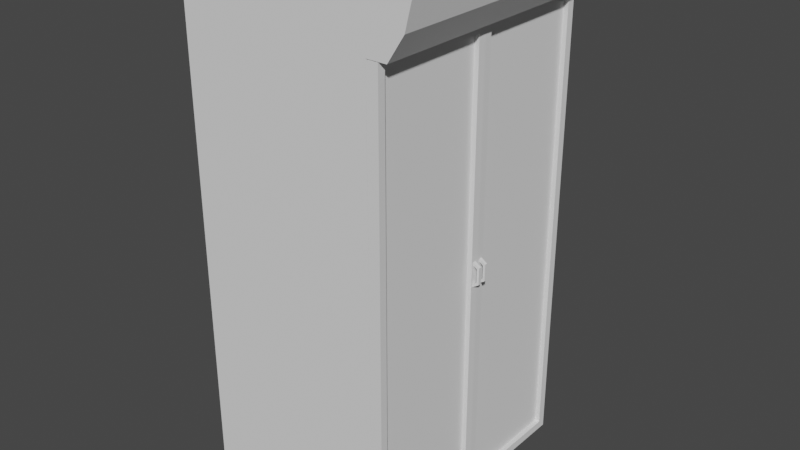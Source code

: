 # Source: Shop_Refrigerator.blend  (saved by Blender 2.81.16; exported with 4.5.12 LTS)
import bpy
from mathutils import Matrix  # noqa: F401  (used for matrix-valued properties, if any)

bpy.ops.wm.read_factory_settings(use_empty=True)
scene = bpy.context.scene
scene.name = 'Scene'

# ---- collections
col_collection = bpy.data.collections.new('Collection'); scene.collection.children.link(col_collection)

# ---- world
world_world = bpy.data.worlds.new('World'); scene.world = world_world
world_world.use_nodes = True; world_world.node_tree.nodes.clear()
_N = world_world.node_tree.nodes; _L = world_world.node_tree.links
n0 = _N.new('ShaderNodeOutputWorld'); n0.name = 'World Output'; n0.location = (300, 300)
n1 = _N.new('ShaderNodeBackground'); n1.name = 'Background'; n1.location = (10, 300)
n1.inputs[0].default_value = (0.05088, 0.05088, 0.05088, 1.0)
_L.new(n1.outputs[0], n0.inputs[0])
n0.is_active_output = True
world_world.color = (0.05088, 0.05088, 0.05088)
world_world.use_sun_shadow = False
world_world.sun_shadow_jitter_overblur = 0.0

# ---- meshes
me_cube_001 = bpy.data.meshes.new('Cube.001')
me_cube_001.from_pydata([(-1.0, -1.0, -0.02778), (-1.0, -1.0, 1.972), (-1.0, 1.0, -0.02778), (-1.0, 1.0, 1.972), (1.0, -1.0, -0.02778), (1.0, -1.0, 1.972), (1.0, 1.0, -0.02778), (1.0, 1.0, 1.972), (-0.9134, -0.9134, 0.05882), (-0.9134, 0.9134, 0.05882), (1.0, -0.8939, 0.07828), (1.0, -0.8939, 1.866), (1.0, 0.8939, 0.07828), (1.0, 0.8939, 1.866), (0.171, 0.9037, 0.06855), (0.171, -0.9037, 0.06855), (-0.921, 0.9134, 0.3324), (-0.921, -0.9134, 0.3324), (0.171, 0.9037, 0.1993), (0.171, -0.9037, 0.1993), (-1.0, -1.0, 2.185), (-1.0, 1.0, 2.185), (1.0, 1.0, 2.185), (1.0, -1.0, 2.185), (1.205, 1.0, 1.972), (1.205, -1.0, 1.972), (1.433, 1.0, 2.185), (1.433, -1.0, 2.185), (-1.0, -1.0, 2.078), (-1.0, 1.0, 2.078), (1.0, -1.0, 2.078), (1.0, 1.0, 2.078), (1.369, -1.0, 2.078), (1.369, 1.0, 2.078)], [], [(0, 1, 3, 2), (2, 3, 7, 6), (4, 5, 1, 0), (2, 6, 4, 0), (29, 28, 20, 21), (6, 7, 13, 12), (4, 6, 12, 10), (7, 5, 11, 13), (5, 4, 10, 11), (8, 15, 19, 17), (14, 9, 16, 18), (22, 21, 20, 23), (28, 30, 23, 20), (31, 29, 21, 22), (31, 22, 26, 33), (32, 33, 26, 27), (30, 5, 25, 32), (5, 7, 24, 25), (22, 23, 27, 26), (23, 30, 32, 27), (25, 24, 33, 32), (7, 31, 33, 24), (7, 3, 29, 31), (1, 5, 30, 28), (3, 1, 28, 29)])
_uv = me_cube_001.uv_layers.new(name='UVMap')
_uv.uv.foreach_set('vector', [0.1579, -0.01955, 0.1579, 0.8025, 0.9799, 0.8025, 0.9799, -0.01955, -0.005684, -0.01955, -0.005684, 0.8025, 0.8164, 0.8025, 0.8164, -0.01955, 0.8164, -0.01955, 0.8164, 0.8025, -0.005684, 0.8025, -0.005684, -0.01955, -0.005684, 1.034, 0.8164, 1.034, 0.8164, 0.212, -0.005684, 0.212, 0.9799, 0.8462, 0.1579, 0.8462, 0.1579, 0.8898, 0.9799, 0.8898, 0.9799, -0.01955, 0.9799, 0.8025, 0.9363, 0.7589, 0.9363, 0.02405, 0.1579, -0.01955, 0.9799, -0.01955, 0.9363, 0.02405, 0.2015, 0.02405, 0.9799, 0.8025, 0.1579, 0.8025, 0.2015, 0.7589, 0.9363, 0.7589, 0.1579, 0.8025, 0.1579, -0.01955, 0.2015, 0.02405, 0.2015, 0.7589, 0.02991, 0.01605, 0.4756, 0.02005, 0.4756, 0.0738, 0.0268, 0.1285, 0.4756, 0.02005, 0.02991, 0.01605, 0.0268, 0.1285, 0.4756, 0.0738, 0.8164, 1.034, -0.005684, 1.034, -0.005684, 0.212, 0.8164, 0.212, -0.005684, 0.8462, 0.8164, 0.8462, 0.8164, 0.8898, -0.005684, 0.8898, 0.8164, 0.8462, -0.005684, 0.8462, -0.005684, 0.8898, 0.8164, 0.8898, 0.8164, 0.8462, 0.8164, 0.8898, 0.9943, 0.8898, 0.9679, 0.8462, 0.1579, 0.8462, 0.9799, 0.8462, 0.9799, 0.8898, 0.1579, 0.8898, 0.8164, 0.8462, 0.8164, 0.8025, 0.9005, 0.8025, 0.9679, 0.8462, 0.8164, 0.212, 0.8164, 1.034, 0.9005, 1.034, 0.9005, 0.212, 0.8164, 1.034, 0.8164, 0.212, 0.9943, 0.212, 0.9943, 1.034, 0.8164, 0.8898, 0.8164, 0.8462, 0.9679, 0.8462, 0.9943, 0.8898, 0.9005, 0.212, 0.9005, 1.034, 0.9679, 1.034, 0.9679, 0.212, 0.8164, 0.8025, 0.8164, 0.8462, 0.9679, 0.8462, 0.9005, 0.8025, 0.8164, 0.8025, -0.005684, 0.8025, -0.005684, 0.8462, 0.8164, 0.8462, -0.005684, 0.8025, 0.8164, 0.8025, 0.8164, 0.8462, -0.005684, 0.8462, 0.9799, 0.8025, 0.1579, 0.8025, 0.1579, 0.8462, 0.9799, 0.8462])
me_cube_001.use_remesh_fix_poles = True
me_cube_001.use_remesh_preserve_attributes = False
me_cube_001.use_mirror_vertex_groups = False
me_cube_001.update()
me_cube_003 = bpy.data.meshes.new('Cube.003')
me_cube_003.from_pydata([(-0.9134, -0.9134, 0.05882), (-0.9134, -0.9134, 1.886), (-0.9134, 0.9134, 0.05882), (-0.9134, 0.9134, 1.886), (1.0, -0.8939, 0.07828), (1.0, -0.8939, 1.866), (1.0, 0.8939, 0.07828), (1.0, 0.8939, 1.866), (0.171, 0.9037, 0.06855), (0.171, 0.9037, 1.876), (0.171, -0.9037, 0.06855), (0.171, -0.9037, 1.876), (-0.921, 0.9134, 0.3324), (-0.921, -0.9134, 0.3324), (0.171, 0.9037, 0.1993), (0.171, -0.9037, 0.1993)], [], [(0, 2, 3, 1), (8, 6, 7, 9), (10, 0, 1, 11), (8, 10, 4, 6), (9, 11, 1, 3), (7, 5, 11, 9), (4, 10, 11, 5), (2, 8, 9, 3), (12, 13, 15, 14), (10, 8, 14, 15)])
_uv = me_cube_003.uv_layers.new(name='UVMap')
_uv.uv.foreach_set('vector', [0.375, 0.0, 0.375, 0.25, 0.625, 0.25, 0.625, 0.0, 0.375, 0.375, 0.375, 0.5, 0.625, 0.5, 0.625, 0.375, 0.375, 0.875, 0.375, 1.0, 0.625, 1.0, 0.625, 0.875, 0.25, 0.5, 0.25, 0.75, 0.375, 0.75, 0.375, 0.5, 0.75, 0.5, 0.75, 0.75, 0.875, 0.75, 0.875, 0.5, 0.625, 0.5, 0.625, 0.75, 0.75, 0.75, 0.75, 0.5, 0.375, 0.75, 0.375, 0.875, 0.625, 0.875, 0.625, 0.75, 0.375, 0.25, 0.375, 0.375, 0.625, 0.375, 0.625, 0.25, 0.125, 0.5, 0.125, 0.75, 0.25, 0.75, 0.25, 0.5, 0.25, 0.75, 0.25, 0.5, 0.25, 0.5, 0.25, 0.75])
me_cube_003.use_remesh_fix_poles = True
me_cube_003.use_remesh_preserve_attributes = False
me_cube_003.use_mirror_vertex_groups = False
me_cube_003.update()
me_cube_004 = bpy.data.meshes.new('Cube.004')
me_cube_004.from_pydata([(-0.9134, -0.9134, 0.4675), (-0.9134, 0.9134, 0.4675), (0.8832, -0.8939, 0.487), (0.8832, 0.8939, 0.487), (-0.9097, 0.9134, 0.4382), (-0.9097, -0.9134, 0.4382), (0.887, 0.8939, 0.4272), (0.887, -0.8939, 0.4272), (0.8518, 0.8949, 0.486), (0.8518, -0.8949, 0.486), (0.8556, 0.8949, 0.4567), (0.8556, -0.8949, 0.4567)], [], [(8, 9, 2, 3), (10, 6, 7, 11), (2, 7, 6, 3), (1, 4, 5, 0), (9, 11, 7, 2), (8, 10, 4, 1), (3, 6, 10, 8), (0, 5, 11, 9), (4, 10, 11, 5), (1, 0, 9, 8)])
_uv = me_cube_004.uv_layers.new(name='UVMap')
_uv.uv.foreach_set('vector', [0.3625, 0.5, 0.3625, 0.75, 0.375, 0.75, 0.375, 0.5, 0.3625, 0.5, 0.375, 0.5, 0.375, 0.75, 0.3625, 0.75, 0.375, 0.75, 0.375, 0.75, 0.375, 0.5, 0.375, 0.5, 0.125, 0.5, 0.125, 0.5, 0.125, 0.75, 0.125, 0.75, 0.3625, 0.75, 0.3625, 0.75, 0.375, 0.75, 0.375, 0.75, 0.3625, 0.5, 0.3625, 0.5, 0.125, 0.5, 0.125, 0.5, 0.375, 0.5, 0.375, 0.5, 0.3625, 0.5, 0.3625, 0.5, 0.125, 0.75, 0.125, 0.75, 0.3625, 0.75, 0.3625, 0.75, 0.125, 0.5, 0.3625, 0.5, 0.3625, 0.75, 0.125, 0.75, 0.125, 0.5, 0.125, 0.75, 0.3625, 0.75, 0.3625, 0.5])
me_cube_004.use_remesh_fix_poles = True
me_cube_004.use_remesh_preserve_attributes = False
me_cube_004.use_mirror_vertex_groups = False
me_cube_004.update()
me_cube_005 = bpy.data.meshes.new('Cube.005')
me_cube_005.from_pydata([(0.1175, 0.0, 1.863e-09), (0.1175, 0.0, 1.997), (1.192e-07, 0.0, 1.863e-09), (1.192e-07, 0.0, 1.997), (1.192e-07, -1.0, 1.863e-09), (1.192e-07, -1.0, 1.997), (0.1175, -1.0, 1.863e-09), (0.1175, -1.0, 1.997), (0.001999, -0.05974, 1.963), (0.001999, -0.05974, 0.03398), (0.001999, -0.9382, 0.03398), (0.1155, -0.05974, 1.963), (0.1155, -0.9382, 1.963), (0.1155, -0.9382, 0.03398), (0.1155, -0.05974, 0.03398), (0.001999, -0.9382, 1.963), (0.1088, -0.9542, 0.9887), (0.1088, -0.9542, 0.9757), (0.1088, -0.9775, 0.9887), (0.1088, -0.9775, 0.9757), (0.1566, -0.9775, 1.002), (0.1566, -0.9775, 0.9887), (0.1566, -0.9542, 1.002), (0.1566, -0.9542, 0.9887), (0.1804, -0.9775, 1.002), (0.1804, -0.9775, 0.9952), (0.1804, -0.9542, 1.002), (0.1804, -0.9542, 0.9952), (0.1566, -0.9542, 1.06), (0.1566, -0.9775, 1.06), (0.1804, -0.9542, 1.06), (0.1804, -0.9775, 1.06), (0.1566, -0.9542, 1.073), (0.1566, -0.9775, 1.073), (0.1804, -0.9542, 1.067), (0.1804, -0.9775, 1.067), (0.1088, -0.9542, 1.073), (0.1088, -0.9775, 1.073), (0.1088, -0.9542, 1.086), (0.1088, -0.9775, 1.086), (0.06635, -0.05974, 1.963), (0.05112, -0.05974, 1.963), (0.05112, -0.9382, 1.963), (0.06635, -0.9382, 1.963), (0.06635, -0.9382, 0.03398), (0.05112, -0.9382, 0.03398), (0.05112, -0.05974, 0.03398), (0.06635, -0.05974, 0.03398)], [], [(9, 10, 45, 46), (8, 9, 46, 41), (5, 7, 1, 3), (2, 0, 6, 4), (4, 6, 7, 5), (3, 1, 0, 2), (47, 44, 13, 14), (15, 8, 41, 42), (7, 6, 13, 12), (5, 3, 8, 15), (6, 0, 14, 13), (2, 4, 10, 9), (4, 5, 15, 10), (0, 1, 11, 14), (1, 7, 12, 11), (3, 2, 9, 8), (10, 15, 42, 45), (44, 43, 12, 13), (43, 40, 11, 12), (18, 19, 21, 20), (22, 20, 29, 28), (17, 16, 22, 23), (16, 18, 20, 22), (19, 17, 23, 21), (27, 26, 24, 25), (21, 23, 27, 25), (20, 21, 25, 24), (23, 22, 26, 27), (30, 28, 32, 34), (20, 24, 31, 29), (26, 22, 28, 30), (24, 26, 30, 31), (32, 33, 35, 34), (31, 30, 34, 35), (29, 31, 35, 33), (32, 28, 36, 38), (33, 32, 38, 39), (29, 33, 39, 37), (28, 29, 37, 36), (47, 40, 41, 46), (43, 44, 45, 42), (40, 43, 42, 41), (44, 47, 46, 45), (40, 47, 14, 11)])
_uv = me_cube_005.uv_layers.new(name='UVMap')
_uv.uv.foreach_set('vector', [0.4496, 0.8263, 0.4496, 0.3864, 0.4742, 0.3864, 0.4742, 0.8263, 0.4496, 0.9756, 0.4496, 0.009614, 0.4742, 0.009614, 0.4742, 0.9756, 0.4486, 0.3555, 0.5074, 0.3555, 0.5074, 0.8563, 0.4486, 0.8563, 0.4486, 0.8563, 0.5074, 0.8563, 0.5074, 0.3555, 0.4486, 0.3555, 0.4486, -0.007404, 0.5074, -0.007404, 0.5074, 0.9926, 0.4486, 0.9926, 0.4486, 0.9926, 0.5074, 0.9926, 0.5074, -0.007404, 0.4486, -0.007404, 0.4818, 0.8263, 0.4818, 0.3864, 0.5064, 0.3864, 0.5064, 0.8263, 0.4496, 0.3864, 0.4496, 0.8263, 0.4742, 0.8263, 0.4742, 0.3864, 0.3555, 0.9926, 0.3555, -0.007404, 0.3864, 0.009614, 0.3864, 0.9756, 0.3555, 0.9926, 0.8563, 0.9926, 0.8263, 0.9756, 0.3864, 0.9756, 0.3555, -0.007404, 0.8563, -0.007404, 0.8263, 0.009614, 0.3864, 0.009614, 0.8563, -0.007404, 0.3555, -0.007404, 0.3864, 0.009614, 0.8263, 0.009614, 0.3555, -0.007404, 0.3555, 0.9926, 0.3864, 0.9756, 0.3864, 0.009614, 0.8563, -0.007404, 0.8563, 0.9926, 0.8263, 0.9756, 0.8263, 0.009614, 0.8563, 0.9926, 0.3555, 0.9926, 0.3864, 0.9756, 0.8263, 0.9756, 0.8563, 0.9926, 0.8563, -0.007404, 0.8263, 0.009614, 0.8263, 0.9756, 0.4496, 0.009614, 0.4496, 0.9756, 0.4742, 0.9756, 0.4742, 0.009614, 0.4818, 0.009614, 0.4818, 0.9756, 0.5064, 0.9756, 0.5064, 0.009614, 0.4818, 0.3864, 0.4818, 0.8263, 0.5064, 0.8263, 0.5064, 0.3864, 0.5031, 0.4877, 0.5031, 0.4812, 0.527, 0.4877, 0.527, 0.4943, 0.3784, 0.4943, 0.3667, 0.4943, 0.3667, 0.5235, 0.3784, 0.5235, 0.5031, 0.4812, 0.5031, 0.4877, 0.527, 0.4943, 0.527, 0.4877, 0.5031, 0.3784, 0.5031, 0.3667, 0.527, 0.3667, 0.527, 0.3784, 0.5031, 0.3667, 0.5031, 0.3784, 0.527, 0.3784, 0.527, 0.3667, 0.3784, 0.491, 0.3784, 0.4943, 0.3667, 0.4943, 0.3667, 0.491, 0.527, 0.3667, 0.527, 0.3784, 0.539, 0.3784, 0.539, 0.3667, 0.527, 0.4943, 0.527, 0.4877, 0.539, 0.491, 0.539, 0.4943, 0.527, 0.4877, 0.527, 0.4943, 0.539, 0.4943, 0.539, 0.491, 0.539, 0.5235, 0.527, 0.5235, 0.527, 0.53, 0.539, 0.5268, 0.527, 0.4943, 0.539, 0.4943, 0.539, 0.5235, 0.527, 0.5235, 0.539, 0.4943, 0.527, 0.4943, 0.527, 0.5235, 0.539, 0.5235, 0.3667, 0.4943, 0.3784, 0.4943, 0.3784, 0.5235, 0.3667, 0.5235, 0.527, 0.3784, 0.527, 0.3667, 0.539, 0.3667, 0.539, 0.3784, 0.3667, 0.5235, 0.3784, 0.5235, 0.3784, 0.5268, 0.3667, 0.5268, 0.527, 0.5235, 0.539, 0.5235, 0.539, 0.5268, 0.527, 0.53, 0.527, 0.53, 0.527, 0.5235, 0.5031, 0.53, 0.5031, 0.5365, 0.527, 0.3667, 0.527, 0.3784, 0.5031, 0.3784, 0.5031, 0.3667, 0.527, 0.5235, 0.527, 0.53, 0.5031, 0.5365, 0.5031, 0.53, 0.527, 0.3784, 0.527, 0.3667, 0.5031, 0.3667, 0.5031, 0.3784, 0.4818, 0.009614, 0.4818, 0.9756, 0.4742, 0.9756, 0.4742, 0.009614, 0.4818, 0.9756, 0.4818, 0.009614, 0.4742, 0.009614, 0.4742, 0.9756, 0.4818, 0.8263, 0.4818, 0.3864, 0.4742, 0.3864, 0.4742, 0.8263, 0.4818, 0.3864, 0.4818, 0.8263, 0.4742, 0.8263, 0.4742, 0.3864, 0.4818, 0.9756, 0.4818, 0.009614, 0.5064, 0.009614, 0.5064, 0.9756])
me_cube_005.use_remesh_fix_poles = True
me_cube_005.use_remesh_preserve_attributes = False
me_cube_005.use_mirror_vertex_groups = False
me_cube_005.update()
me_cube_006 = bpy.data.meshes.new('Cube.006')
me_cube_006.from_pydata([(0.1175, 0.0, 1.863e-09), (0.1175, 0.0, 1.997), (1.192e-07, 0.0, 1.863e-09), (1.192e-07, 0.0, 1.997), (1.192e-07, 1.0, 1.863e-09), (1.192e-07, 1.0, 1.997), (0.1175, 1.0, 1.863e-09), (0.1175, 1.0, 1.997), (0.001999, 0.05974, 1.963), (0.001999, 0.05974, 0.03398), (0.001999, 0.9382, 0.03398), (0.1155, 0.05974, 1.963), (0.1155, 0.9382, 1.963), (0.1155, 0.9382, 0.03398), (0.1155, 0.05974, 0.03398), (0.001999, 0.9382, 1.963), (0.06635, 0.05974, 1.963), (0.05112, 0.05974, 1.963), (0.05112, 0.9382, 1.963), (0.06635, 0.9382, 1.963), (0.06635, 0.9382, 0.03398), (0.05112, 0.9382, 0.03398), (0.05112, 0.05974, 0.03398), (0.06635, 0.05974, 0.03398), (0.1088, 0.9542, 0.9887), (0.1088, 0.9542, 0.9757), (0.1088, 0.9775, 0.9887), (0.1088, 0.9775, 0.9757), (0.1566, 0.9775, 1.002), (0.1566, 0.9775, 0.9887), (0.1566, 0.9542, 1.002), (0.1566, 0.9542, 0.9887), (0.1804, 0.9775, 1.002), (0.1804, 0.9775, 0.9952), (0.1804, 0.9542, 1.002), (0.1804, 0.9542, 0.9952), (0.1566, 0.9542, 1.06), (0.1566, 0.9775, 1.06), (0.1804, 0.9542, 1.06), (0.1804, 0.9775, 1.06), (0.1566, 0.9542, 1.073), (0.1566, 0.9775, 1.073), (0.1804, 0.9542, 1.067), (0.1804, 0.9775, 1.067), (0.1088, 0.9542, 1.073), (0.1088, 0.9775, 1.073), (0.1088, 0.9542, 1.086), (0.1088, 0.9775, 1.086)], [], [(9, 22, 21, 10), (8, 17, 22, 9), (5, 3, 1, 7), (2, 4, 6, 0), (4, 5, 7, 6), (3, 2, 0, 1), (23, 14, 13, 20), (15, 18, 17, 8), (7, 12, 13, 6), (5, 15, 8, 3), (6, 13, 14, 0), (2, 9, 10, 4), (4, 10, 15, 5), (0, 14, 11, 1), (1, 11, 12, 7), (3, 8, 9, 2), (10, 21, 18, 15), (20, 13, 12, 19), (19, 12, 11, 16), (23, 22, 17, 16), (19, 18, 21, 20), (16, 17, 18, 19), (20, 21, 22, 23), (16, 11, 14, 23), (26, 28, 29, 27), (30, 36, 37, 28), (25, 31, 30, 24), (24, 30, 28, 26), (27, 29, 31, 25), (35, 33, 32, 34), (29, 33, 35, 31), (28, 32, 33, 29), (31, 35, 34, 30), (38, 42, 40, 36), (28, 37, 39, 32), (34, 38, 36, 30), (32, 39, 38, 34), (40, 42, 43, 41), (39, 43, 42, 38), (37, 41, 43, 39), (40, 46, 44, 36), (41, 47, 46, 40), (37, 45, 47, 41), (36, 44, 45, 37)])
_uv = me_cube_006.uv_layers.new(name='UVMap')
_uv.uv.foreach_set('vector', [0.4496, 0.1737, 0.4742, 0.1737, 0.4742, 0.6136, 0.4496, 0.6136, 0.4496, 0.9756, 0.4742, 0.9756, 0.4742, 0.009614, 0.4496, 0.009614, 0.4486, 0.6445, 0.4486, 0.1437, 0.5074, 0.1437, 0.5074, 0.6445, 0.4486, 0.1437, 0.4486, 0.6445, 0.5074, 0.6445, 0.5074, 0.1437, 0.4486, -0.007404, 0.4486, 0.9926, 0.5074, 0.9926, 0.5074, -0.007404, 0.4486, 0.9926, 0.4486, -0.007404, 0.5074, -0.007404, 0.5074, 0.9926, 0.4818, 0.1737, 0.5064, 0.1737, 0.5064, 0.6136, 0.4818, 0.6136, 0.4496, 0.6136, 0.4742, 0.6136, 0.4742, 0.1737, 0.4496, 0.1737, 0.6445, 0.9926, 0.6136, 0.9756, 0.6136, 0.009614, 0.6445, -0.007404, 0.6445, 0.9926, 0.6136, 0.9756, 0.1737, 0.9756, 0.1437, 0.9926, 0.6445, -0.007404, 0.6136, 0.009614, 0.1737, 0.009614, 0.1437, -0.007404, 0.1437, -0.007404, 0.1737, 0.009614, 0.6136, 0.009614, 0.6445, -0.007404, 0.6445, -0.007404, 0.6136, 0.009614, 0.6136, 0.9756, 0.6445, 0.9926, 0.1437, -0.007404, 0.1737, 0.009614, 0.1737, 0.9756, 0.1437, 0.9926, 0.1437, 0.9926, 0.1737, 0.9756, 0.6136, 0.9756, 0.6445, 0.9926, 0.1437, 0.9926, 0.1737, 0.9756, 0.1737, 0.009614, 0.1437, -0.007404, 0.4496, 0.009614, 0.4742, 0.009614, 0.4742, 0.9756, 0.4496, 0.9756, 0.4818, 0.009614, 0.5064, 0.009614, 0.5064, 0.9756, 0.4818, 0.9756, 0.4818, 0.6136, 0.5064, 0.6136, 0.5064, 0.1737, 0.4818, 0.1737, 0.4818, 0.009614, 0.4742, 0.009614, 0.4742, 0.9756, 0.4818, 0.9756, 0.4818, 0.9756, 0.4742, 0.9756, 0.4742, 0.009614, 0.4818, 0.009614, 0.4818, 0.1737, 0.4742, 0.1737, 0.4742, 0.6136, 0.4818, 0.6136, 0.4818, 0.6136, 0.4742, 0.6136, 0.4742, 0.1737, 0.4818, 0.1737, 0.4818, 0.9756, 0.5064, 0.9756, 0.5064, 0.009614, 0.4818, 0.009614, 0.5031, 0.4877, 0.527, 0.4943, 0.527, 0.4877, 0.5031, 0.4812, 0.6216, 0.4943, 0.6216, 0.5235, 0.6333, 0.5235, 0.6333, 0.4943, 0.5031, 0.4812, 0.527, 0.4877, 0.527, 0.4943, 0.5031, 0.4877, 0.5031, 0.6216, 0.527, 0.6216, 0.527, 0.6333, 0.5031, 0.6333, 0.5031, 0.6333, 0.527, 0.6333, 0.527, 0.6216, 0.5031, 0.6216, 0.6216, 0.491, 0.6333, 0.491, 0.6333, 0.4943, 0.6216, 0.4943, 0.527, 0.6333, 0.539, 0.6333, 0.539, 0.6216, 0.527, 0.6216, 0.527, 0.4943, 0.539, 0.4943, 0.539, 0.491, 0.527, 0.4877, 0.527, 0.4877, 0.539, 0.491, 0.539, 0.4943, 0.527, 0.4943, 0.539, 0.5235, 0.539, 0.5268, 0.527, 0.53, 0.527, 0.5235, 0.527, 0.4943, 0.527, 0.5235, 0.539, 0.5235, 0.539, 0.4943, 0.539, 0.4943, 0.539, 0.5235, 0.527, 0.5235, 0.527, 0.4943, 0.6333, 0.4943, 0.6333, 0.5235, 0.6216, 0.5235, 0.6216, 0.4943, 0.527, 0.6216, 0.539, 0.6216, 0.539, 0.6333, 0.527, 0.6333, 0.6333, 0.5235, 0.6333, 0.5268, 0.6216, 0.5268, 0.6216, 0.5235, 0.527, 0.5235, 0.527, 0.53, 0.539, 0.5268, 0.539, 0.5235, 0.527, 0.53, 0.5031, 0.5365, 0.5031, 0.53, 0.527, 0.5235, 0.527, 0.6333, 0.5031, 0.6333, 0.5031, 0.6216, 0.527, 0.6216, 0.527, 0.5235, 0.5031, 0.53, 0.5031, 0.5365, 0.527, 0.53, 0.527, 0.6216, 0.5031, 0.6216, 0.5031, 0.6333, 0.527, 0.6333])
me_cube_006.use_remesh_fix_poles = True
me_cube_006.use_remesh_preserve_attributes = False
me_cube_006.use_mirror_vertex_groups = False
me_cube_006.update()
me_cube_008 = bpy.data.meshes.new('Cube.008')
me_cube_008.from_pydata([(1.068, 0.9403, 1.935), (1.053, 0.9403, 1.935), (1.053, 0.06181, 1.935), (1.068, 0.06181, 1.935), (1.068, 0.06181, 0.006203), (1.053, 0.06181, 0.006203), (1.053, 0.9403, 0.006203), (1.068, 0.9403, 0.006203)], [], [(2, 1, 6, 5), (4, 7, 0, 3)])
_uv = me_cube_008.uv_layers.new(name='UVMap')
_uv.uv.foreach_set('vector', [0.0, 0.0, 0.0, 0.0, 0.0, 0.0, 0.0, 0.0, 0.0, 0.0, 0.0, 0.0, 0.0, 0.0, 0.0, 0.0])
me_cube_008.use_remesh_fix_poles = True
me_cube_008.use_remesh_preserve_attributes = False
me_cube_008.use_mirror_vertex_groups = False
me_cube_008.update()
me_cube_009 = bpy.data.meshes.new('Cube.009')
me_cube_009.from_pydata([(1.068, -0.9403, 1.935), (1.053, -0.9403, 1.935), (1.053, -0.06181, 1.935), (1.068, -0.06181, 1.935), (1.068, -0.06181, 0.006203), (1.053, -0.06181, 0.006203), (1.053, -0.9403, 0.006203), (1.068, -0.9403, 0.006203)], [], [(2, 5, 6, 1), (4, 3, 0, 7)])
_uv = me_cube_009.uv_layers.new(name='UVMap')
_uv.uv.foreach_set('vector', [0.0, 0.0, 0.0, 0.0, 0.0, 0.0, 0.0, 0.0, 0.0, 0.0, 0.0, 0.0, 0.0, 0.0, 0.0, 0.0])
me_cube_009.use_remesh_fix_poles = True
me_cube_009.use_remesh_preserve_attributes = False
me_cube_009.use_mirror_vertex_groups = False
me_cube_009.update()

# ---- objects
ob_outside = bpy.data.objects.new('Outside', me_cube_001)
ob_inside = bpy.data.objects.new('Inside', me_cube_003)
ob_trays = bpy.data.objects.new('Trays', me_cube_004)
ob_door_right = bpy.data.objects.new('Door_Right', me_cube_005)
ob_door_left = bpy.data.objects.new('Door_Left', me_cube_006)
ob_window_door_right = bpy.data.objects.new('Window_Door_Right', me_cube_008)
ob_window_door_left = bpy.data.objects.new('Window_Door_Left', me_cube_009)

# ---- transforms, parenting, visibility, modifiers, constraints
ob_outside.location = (0.0, 0.0, 0.0)
ob_outside.scale = (0.4998, 0.6664, 1.199)
ob_outside.lineart.crease_threshold = 0.0
ob_inside.location = (0.0, 0.0, 0.0)
ob_inside.scale = (0.4998, 0.6664, 1.199)
ob_inside.lineart.crease_threshold = 0.0
ob_trays.location = (0.0, 0.0, 0.0)
ob_trays.scale = (0.4998, 0.6664, 1.199)
ob_trays.lineart.crease_threshold = 0.0
_m = ob_trays.modifiers.new('Array', 'ARRAY')
_m.count = 3
_m.constant_offset_displace = (0.0, 0.0, 0.0)
_m.relative_offset_displace = (0.0, 0.0, 8.5)
ob_door_right.location = (0.5007, 0.6664, -0.03332)
ob_door_right.scale = (0.4998, 0.6664, 1.199)
ob_door_right.lineart.crease_threshold = 0.0
ob_door_left.location = (0.5007, -0.6664, -0.03332)
ob_door_left.scale = (0.4998, 0.6664, 1.199)
ob_door_left.lineart.crease_threshold = 0.0
ob_window_door_right.parent = ob_door_right
ob_window_door_right.matrix_parent_inverse = Matrix(((2.001, -0.0, 0.0, -1.002), (-0.0, 1.501, -0.0, -1.0), (0.0, -0.0, 0.8337, 0.02778), (-0.0, 0.0, -0.0, 1.0)))
ob_window_door_right.location = (0.0, 0.0, 0.0)
ob_window_door_right.scale = (0.4998, 0.6664, 1.199)
ob_window_door_right.lineart.crease_threshold = 0.0
ob_window_door_left.parent = ob_door_left
ob_window_door_left.matrix_parent_inverse = Matrix(((2.001, -0.0, -0.0, -1.002), (-0.0, 1.501, 0.0, 1.0), (-0.0, -0.0, 0.8337, 0.02778), (-0.0, 0.0, -0.0, 1.0)))
ob_window_door_left.location = (0.0, 0.0, 0.0)
ob_window_door_left.scale = (0.4998, 0.6664, 1.199)
ob_window_door_left.lineart.crease_threshold = 0.0

# ---- collection membership
col_collection.objects.link(ob_outside)
col_collection.objects.link(ob_inside)
col_collection.objects.link(ob_trays)
col_collection.objects.link(ob_door_right)
col_collection.objects.link(ob_door_left)
col_collection.objects.link(ob_window_door_right)
col_collection.objects.link(ob_window_door_left)

# ---- scene / render settings (as saved in the file)
scene.frame_start = 1; scene.frame_end = 250; scene.frame_set(1)
scene.render.engine = 'BLENDER_EEVEE_NEXT'
scene.cycles.use_denoising = False
scene.cycles.samples = 128
scene.cycles.sampling_pattern = 'TABULATED_SOBOL'
scene.cycles.use_adaptive_sampling = False
scene.cycles.use_light_tree = False
scene.view_settings.view_transform = 'Filmic'
bpy.context.view_layer.update()

# ---- added for rendering (the .blend has no active camera and no usable light): camera, sun
cam_auto = bpy.data.cameras.new('AutoCamera')
cam_auto.lens = 50.0
cam_auto.sensor_width = 36.0
cam_auto.clip_end = 1000.0
ob_auto_camera = bpy.data.objects.new('AutoCamera', cam_auto)
scene.collection.objects.link(ob_auto_camera)
ob_auto_camera.location = (3.07698, -3.56256, 3.6685)
ob_auto_camera.rotation_euler = (1.09748, -7.21219e-08, 0.694738)
scene.camera = ob_auto_camera
light_auto_sun = bpy.data.lights.new('AutoSun', 'SUN')
light_auto_sun.energy = 3.0
light_auto_sun.angle = 0.0523599
ob_auto_sun = bpy.data.objects.new('AutoSun', light_auto_sun)
scene.collection.objects.link(ob_auto_sun)
ob_auto_sun.rotation_euler = (0.872665, 0.174533, 0.523599)
bpy.context.view_layer.update()
